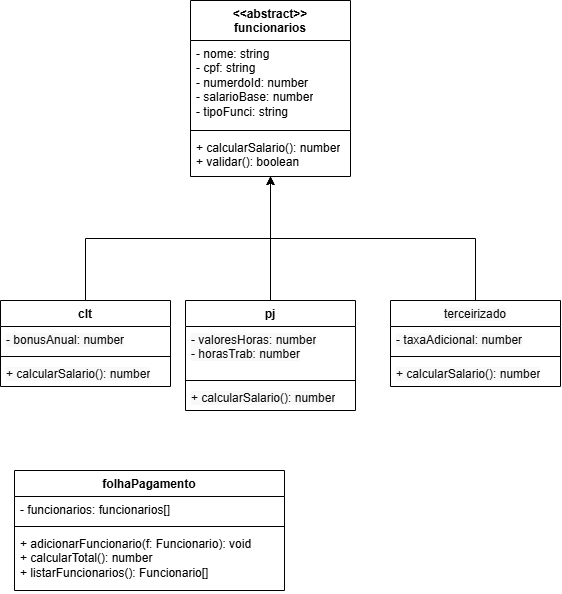

The diagram above was exported from draw.io. Its source (the exported page's mxGraphModel, read from the mxfile embedded in the PNG):
<mxGraphModel dx="1414" dy="785" grid="1" gridSize="10" guides="1" tooltips="1" connect="1" arrows="1" fold="1" page="1" pageScale="1" pageWidth="827" pageHeight="1169" math="0" shadow="0">
  <root>
    <mxCell id="0" />
    <mxCell id="1" parent="0" />
    <mxCell id="No4AWYathuGVS904RfXt-1" parent="1" style="swimlane;fontStyle=1;align=center;verticalAlign=top;childLayout=stackLayout;horizontal=1;startSize=40;horizontalStack=0;resizeParent=1;resizeParentMax=0;resizeLast=0;collapsible=1;marginBottom=0;whiteSpace=wrap;html=1;" value="&lt;div&gt;&amp;lt;&amp;lt;abstract&amp;gt;&amp;gt;&lt;/div&gt;funcionarios" vertex="1">
      <mxGeometry height="176" width="160" x="320" y="100" as="geometry" />
    </mxCell>
    <mxCell id="No4AWYathuGVS904RfXt-2" parent="No4AWYathuGVS904RfXt-1" style="text;strokeColor=none;fillColor=none;align=left;verticalAlign=top;spacingLeft=4;spacingRight=4;overflow=hidden;rotatable=0;points=[[0,0.5],[1,0.5]];portConstraint=eastwest;whiteSpace=wrap;html=1;" value="- nome: string&lt;div&gt;&lt;span style=&quot;background-color: transparent; color: light-dark(rgb(0, 0, 0), rgb(255, 255, 255));&quot;&gt;- cpf: string&lt;/span&gt;&lt;/div&gt;&lt;div&gt;&lt;div&gt;- numerdoId: number&lt;/div&gt;&lt;/div&gt;&lt;div&gt;-&lt;span style=&quot;background-color: transparent; color: light-dark(rgb(0, 0, 0), rgb(255, 255, 255));&quot;&gt;&amp;nbsp;salarioBase: number&lt;/span&gt;&lt;/div&gt;&lt;div&gt;&lt;span style=&quot;background-color: transparent; color: light-dark(rgb(0, 0, 0), rgb(255, 255, 255));&quot;&gt;- tipoFunci: string&lt;/span&gt;&lt;/div&gt;" vertex="1">
      <mxGeometry height="86" width="160" y="40" as="geometry" />
    </mxCell>
    <mxCell id="No4AWYathuGVS904RfXt-3" parent="No4AWYathuGVS904RfXt-1" style="line;strokeWidth=1;fillColor=none;align=left;verticalAlign=middle;spacingTop=-1;spacingLeft=3;spacingRight=3;rotatable=0;labelPosition=right;points=[];portConstraint=eastwest;strokeColor=inherit;" value="" vertex="1">
      <mxGeometry height="8" width="160" y="126" as="geometry" />
    </mxCell>
    <mxCell id="No4AWYathuGVS904RfXt-4" parent="No4AWYathuGVS904RfXt-1" style="text;strokeColor=none;fillColor=none;align=left;verticalAlign=top;spacingLeft=4;spacingRight=4;overflow=hidden;rotatable=0;points=[[0,0.5],[1,0.5]];portConstraint=eastwest;whiteSpace=wrap;html=1;" value="+ calcularSalario(): number&lt;div&gt;+ validar(): boolean&lt;/div&gt;" vertex="1">
      <mxGeometry height="42" width="160" y="134" as="geometry" />
    </mxCell>
    <mxCell id="No4AWYathuGVS904RfXt-9" edge="1" parent="1" style="endArrow=none;html=1;rounded=0;entryX=0.5;entryY=1;entryDx=0;entryDy=0;" target="No4AWYathuGVS904RfXt-1" value="">
      <mxGeometry height="50" relative="1" width="50" as="geometry">
        <mxPoint x="400" y="320" as="sourcePoint" />
        <mxPoint x="440" y="380" as="targetPoint" />
      </mxGeometry>
    </mxCell>
    <mxCell id="No4AWYathuGVS904RfXt-30" edge="1" parent="1" source="No4AWYathuGVS904RfXt-14" style="edgeStyle=orthogonalEdgeStyle;rounded=0;orthogonalLoop=1;jettySize=auto;html=1;exitX=0.5;exitY=0;exitDx=0;exitDy=0;entryX=0.5;entryY=1;entryDx=0;entryDy=0;" target="No4AWYathuGVS904RfXt-1">
      <mxGeometry relative="1" as="geometry" />
    </mxCell>
    <mxCell id="No4AWYathuGVS904RfXt-14" parent="1" style="swimlane;fontStyle=1;align=center;verticalAlign=top;childLayout=stackLayout;horizontal=1;startSize=26;horizontalStack=0;resizeParent=1;resizeParentMax=0;resizeLast=0;collapsible=1;marginBottom=0;whiteSpace=wrap;html=1;" value="clt&lt;div&gt;&lt;br&gt;&lt;/div&gt;" vertex="1">
      <mxGeometry height="86" width="170" x="130" y="400" as="geometry" />
    </mxCell>
    <mxCell id="No4AWYathuGVS904RfXt-15" parent="No4AWYathuGVS904RfXt-14" style="text;strokeColor=none;fillColor=none;align=left;verticalAlign=top;spacingLeft=4;spacingRight=4;overflow=hidden;rotatable=0;points=[[0,0.5],[1,0.5]];portConstraint=eastwest;whiteSpace=wrap;html=1;" value="&lt;span style=&quot;color: rgb(13, 13, 13); white-space: pre; background-color: color(srgb 0.976471 0.976471 0.976471);&quot;&gt;&lt;font style=&quot;&quot; face=&quot;Helvetica&quot;&gt;- bonusAnual: number&lt;/font&gt;&lt;/span&gt;" vertex="1">
      <mxGeometry height="26" width="170" y="26" as="geometry" />
    </mxCell>
    <mxCell id="No4AWYathuGVS904RfXt-16" parent="No4AWYathuGVS904RfXt-14" style="line;strokeWidth=1;fillColor=none;align=left;verticalAlign=middle;spacingTop=-1;spacingLeft=3;spacingRight=3;rotatable=0;labelPosition=right;points=[];portConstraint=eastwest;strokeColor=inherit;" value="" vertex="1">
      <mxGeometry height="8" width="170" y="52" as="geometry" />
    </mxCell>
    <mxCell id="No4AWYathuGVS904RfXt-17" parent="No4AWYathuGVS904RfXt-14" style="text;strokeColor=none;fillColor=none;align=left;verticalAlign=top;spacingLeft=4;spacingRight=4;overflow=hidden;rotatable=0;points=[[0,0.5],[1,0.5]];portConstraint=eastwest;whiteSpace=wrap;html=1;" value="&lt;span style=&quot;color: rgb(13, 13, 13); white-space: pre; background-color: color(srgb 0.976471 0.976471 0.976471);&quot;&gt;+ calcularSalario(): number&lt;/span&gt;" vertex="1">
      <mxGeometry height="26" width="170" y="60" as="geometry" />
    </mxCell>
    <mxCell id="No4AWYathuGVS904RfXt-31" edge="1" parent="1" source="No4AWYathuGVS904RfXt-18" style="edgeStyle=orthogonalEdgeStyle;rounded=0;orthogonalLoop=1;jettySize=auto;html=1;exitX=0.5;exitY=0;exitDx=0;exitDy=0;entryX=0.5;entryY=1;entryDx=0;entryDy=0;" target="No4AWYathuGVS904RfXt-1">
      <mxGeometry relative="1" as="geometry" />
    </mxCell>
    <mxCell id="No4AWYathuGVS904RfXt-18" parent="1" style="swimlane;fontStyle=1;align=center;verticalAlign=top;childLayout=stackLayout;horizontal=1;startSize=26;horizontalStack=0;resizeParent=1;resizeParentMax=0;resizeLast=0;collapsible=1;marginBottom=0;whiteSpace=wrap;html=1;" value="&lt;div&gt;pj&lt;/div&gt;" vertex="1">
      <mxGeometry height="110" width="170" x="315" y="400" as="geometry" />
    </mxCell>
    <mxCell id="No4AWYathuGVS904RfXt-19" parent="No4AWYathuGVS904RfXt-18" style="text;strokeColor=none;fillColor=none;align=left;verticalAlign=top;spacingLeft=4;spacingRight=4;overflow=hidden;rotatable=0;points=[[0,0.5],[1,0.5]];portConstraint=eastwest;whiteSpace=wrap;html=1;" value="&lt;span style=&quot;color: rgb(13, 13, 13); white-space: pre; background-color: color(srgb 0.976471 0.976471 0.976471);&quot;&gt;&lt;font style=&quot;&quot; face=&quot;Helvetica&quot;&gt;- valoresHoras: number&lt;/font&gt;&lt;/span&gt;&lt;div&gt;&lt;span style=&quot;color: rgb(13, 13, 13); white-space: pre; background-color: color(srgb 0.976471 0.976471 0.976471);&quot;&gt;&lt;font style=&quot;&quot; face=&quot;Helvetica&quot;&gt;- horasTrab: number&lt;/font&gt;&lt;/span&gt;&lt;/div&gt;" vertex="1">
      <mxGeometry height="50" width="170" y="26" as="geometry" />
    </mxCell>
    <mxCell id="No4AWYathuGVS904RfXt-20" parent="No4AWYathuGVS904RfXt-18" style="line;strokeWidth=1;fillColor=none;align=left;verticalAlign=middle;spacingTop=-1;spacingLeft=3;spacingRight=3;rotatable=0;labelPosition=right;points=[];portConstraint=eastwest;strokeColor=inherit;" value="" vertex="1">
      <mxGeometry height="8" width="170" y="76" as="geometry" />
    </mxCell>
    <mxCell id="No4AWYathuGVS904RfXt-21" parent="No4AWYathuGVS904RfXt-18" style="text;strokeColor=none;fillColor=none;align=left;verticalAlign=top;spacingLeft=4;spacingRight=4;overflow=hidden;rotatable=0;points=[[0,0.5],[1,0.5]];portConstraint=eastwest;whiteSpace=wrap;html=1;" value="&lt;span style=&quot;color: rgb(13, 13, 13); white-space: pre; background-color: color(srgb 0.976471 0.976471 0.976471);&quot;&gt;&lt;font style=&quot;&quot; face=&quot;Helvetica&quot;&gt;+ calcularSalario(): number&lt;/font&gt;&lt;/span&gt;" vertex="1">
      <mxGeometry height="26" width="170" y="84" as="geometry" />
    </mxCell>
    <mxCell id="No4AWYathuGVS904RfXt-32" edge="1" parent="1" source="No4AWYathuGVS904RfXt-24" style="edgeStyle=orthogonalEdgeStyle;rounded=0;orthogonalLoop=1;jettySize=auto;html=1;exitX=0.5;exitY=0;exitDx=0;exitDy=0;entryX=0.5;entryY=1;entryDx=0;entryDy=0;" target="No4AWYathuGVS904RfXt-1">
      <mxGeometry relative="1" as="geometry" />
    </mxCell>
    <mxCell id="No4AWYathuGVS904RfXt-24" parent="1" style="swimlane;fontStyle=1;align=center;verticalAlign=top;childLayout=stackLayout;horizontal=1;startSize=26;horizontalStack=0;resizeParent=1;resizeParentMax=0;resizeLast=0;collapsible=1;marginBottom=0;whiteSpace=wrap;html=1;" value="&lt;span style=&quot;color: rgb(13, 13, 13); font-weight: 400; text-align: start; white-space: pre; background-color: color(srgb 0.976471 0.976471 0.976471);&quot;&gt;&lt;font style=&quot;&quot; face=&quot;Helvetica&quot;&gt;terceirizado&lt;/font&gt;&lt;/span&gt;" vertex="1">
      <mxGeometry height="86" width="170" x="520" y="400" as="geometry" />
    </mxCell>
    <mxCell id="No4AWYathuGVS904RfXt-25" parent="No4AWYathuGVS904RfXt-24" style="text;strokeColor=none;fillColor=none;align=left;verticalAlign=top;spacingLeft=4;spacingRight=4;overflow=hidden;rotatable=0;points=[[0,0.5],[1,0.5]];portConstraint=eastwest;whiteSpace=wrap;html=1;" value="&lt;span style=&quot;color: rgb(13, 13, 13); white-space: pre; background-color: color(srgb 0.976471 0.976471 0.976471);&quot;&gt;&lt;font style=&quot;&quot;&gt;- taxaAdicional: number&lt;/font&gt;&lt;/span&gt;" vertex="1">
      <mxGeometry height="26" width="170" y="26" as="geometry" />
    </mxCell>
    <mxCell id="No4AWYathuGVS904RfXt-26" parent="No4AWYathuGVS904RfXt-24" style="line;strokeWidth=1;fillColor=none;align=left;verticalAlign=middle;spacingTop=-1;spacingLeft=3;spacingRight=3;rotatable=0;labelPosition=right;points=[];portConstraint=eastwest;strokeColor=inherit;" value="" vertex="1">
      <mxGeometry height="8" width="170" y="52" as="geometry" />
    </mxCell>
    <mxCell id="No4AWYathuGVS904RfXt-27" parent="No4AWYathuGVS904RfXt-24" style="text;strokeColor=none;fillColor=none;align=left;verticalAlign=top;spacingLeft=4;spacingRight=4;overflow=hidden;rotatable=0;points=[[0,0.5],[1,0.5]];portConstraint=eastwest;whiteSpace=wrap;html=1;" value="&lt;span style=&quot;color: rgb(13, 13, 13); white-space: pre; background-color: color(srgb 0.976471 0.976471 0.976471);&quot;&gt;+ calcularSalario(): number&lt;/span&gt;" vertex="1">
      <mxGeometry height="26" width="170" y="60" as="geometry" />
    </mxCell>
    <mxCell id="No4AWYathuGVS904RfXt-33" parent="1" style="swimlane;fontStyle=1;align=center;verticalAlign=top;childLayout=stackLayout;horizontal=1;startSize=26;horizontalStack=0;resizeParent=1;resizeParentMax=0;resizeLast=0;collapsible=1;marginBottom=0;whiteSpace=wrap;html=1;" value="folhaPagamento" vertex="1">
      <mxGeometry height="120" width="270" x="144" y="570" as="geometry" />
    </mxCell>
    <mxCell id="No4AWYathuGVS904RfXt-34" parent="No4AWYathuGVS904RfXt-33" style="text;strokeColor=none;fillColor=none;align=left;verticalAlign=top;spacingLeft=4;spacingRight=4;overflow=hidden;rotatable=0;points=[[0,0.5],[1,0.5]];portConstraint=eastwest;whiteSpace=wrap;html=1;" value="- funcionarios: funcionarios[]" vertex="1">
      <mxGeometry height="26" width="270" y="26" as="geometry" />
    </mxCell>
    <mxCell id="No4AWYathuGVS904RfXt-35" parent="No4AWYathuGVS904RfXt-33" style="line;strokeWidth=1;fillColor=none;align=left;verticalAlign=middle;spacingTop=-1;spacingLeft=3;spacingRight=3;rotatable=0;labelPosition=right;points=[];portConstraint=eastwest;strokeColor=inherit;" value="" vertex="1">
      <mxGeometry height="8" width="270" y="52" as="geometry" />
    </mxCell>
    <mxCell id="No4AWYathuGVS904RfXt-36" parent="No4AWYathuGVS904RfXt-33" style="text;strokeColor=none;fillColor=none;align=left;verticalAlign=top;spacingLeft=4;spacingRight=4;overflow=hidden;rotatable=0;points=[[0,0.5],[1,0.5]];portConstraint=eastwest;whiteSpace=wrap;html=1;" value="&lt;div&gt;+ adicionarFuncionario(f: Funcionario): void&lt;/div&gt;&lt;div&gt;+ calcularTotal(): number&lt;/div&gt;&lt;div&gt;+ listarFuncionarios(): Funcionario[]&lt;/div&gt;" vertex="1">
      <mxGeometry height="60" width="270" y="60" as="geometry" />
    </mxCell>
  </root>
</mxGraphModel>